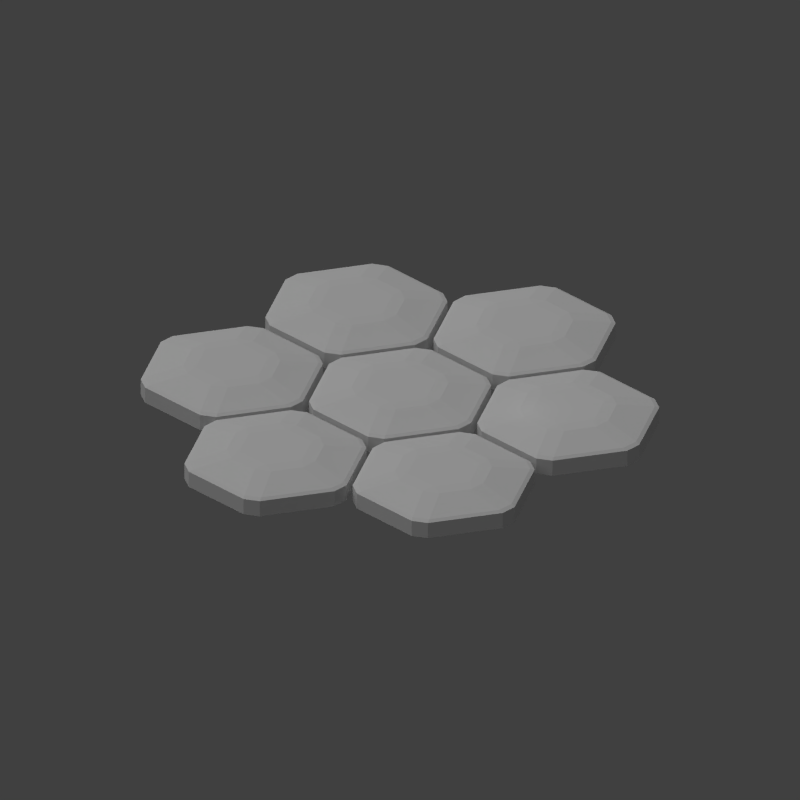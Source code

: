 # Source: small_photovoltaic.blend  (saved by Blender 2.74.0; exported with 4.5.12 LTS)
import bpy
from mathutils import Matrix  # noqa: F401  (used for matrix-valued properties, if any)

bpy.ops.wm.read_factory_settings(use_empty=True)
scene = bpy.context.scene
scene.name = 'Scene'

# ---- collections
col_collection_1 = bpy.data.collections.new('Collection 1'); scene.collection.children.link(col_collection_1)

# ---- world
world_world = bpy.data.worlds.new('World'); scene.world = world_world
world_world.color = (0.05088, 0.05088, 0.05088)
world_world.use_sun_shadow = False
world_world.sun_shadow_jitter_overblur = 0.0
world_world.cycles.sampling_method = 'MANUAL'
world_world.cycles.sample_map_resolution = 256

# ---- cameras
cam_camera = bpy.data.cameras.new('Camera')
cam_camera.type = 'ORTHO'
cam_camera.clip_end = 100.0
cam_camera.lens = 35.0
cam_camera.sensor_width = 32.0
cam_camera.sensor_height = 18.0
cam_camera.ortho_scale = 24.0
cam_camera.dof.focus_distance = 0.0
cam_camera.dof.aperture_fstop = 128.0

# ---- lights
light_sun = bpy.data.lights.new('Sun', 'SUN')
light_sun.transmission_factor = 0.0
light_sun.angle = 1.571
light_sun.energy = 1.0
light_sun.shadow_buffer_clip_start = 0.5
light_sun.shadow_soft_size = 1.0
light_sun.shadow_cascade_max_distance = 1000.0
light_sun.cycles.use_multiple_importance_sampling = False
light_lamp = bpy.data.lights.new('Lamp', 'POINT')
light_lamp.transmission_factor = 0.0
light_lamp.cutoff_distance = 30.0
light_lamp.energy = 2.0
light_lamp.shadow_buffer_clip_start = 1.001
light_lamp.shadow_soft_size = 1.0
light_lamp.shadow_maximum_resolution = 0.006
light_lamp.use_absolute_resolution = True
light_lamp.cycles.use_multiple_importance_sampling = False

# ---- meshes
me_cylinder_045 = bpy.data.meshes.new('Cylinder.045')
me_cylinder_045.from_pydata([(0.0, 1.0, -1.0), (0.0, 1.0, 1.0), (0.866, 0.5, -1.0), (0.866, 0.5, 1.0), (0.866, -0.5, -1.0), (0.866, -0.5, 1.0), (-8.742e-08, -1.0, -1.0), (-8.742e-08, -1.0, 1.0), (-0.866, -0.5, -1.0), (-0.866, -0.5, 1.0), (-0.866, 0.5, -1.0), (-0.866, 0.5, 1.0), (-9.705e-09, 0.5, 2.0), (0.433, 0.25, 2.0), (0.433, -0.25, 2.0), (-5.342e-08, -0.5, 2.0), (-0.433, -0.25, 2.0), (-0.433, 0.25, 2.0), (-9.59e-09, 0.5, -2.0), (0.433, 0.25, -2.0), (0.433, -0.25, -2.0), (-5.33e-08, -0.5, -2.0), (-0.433, -0.25, -2.0), (-0.433, 0.25, -2.0)], [], [(0, 1, 3, 2), (2, 3, 5, 4), (4, 5, 7, 6), (6, 7, 9, 8), (1, 11, 17, 12), (10, 11, 1, 0), (8, 9, 11, 10), (10, 0, 18, 23), (13, 12, 17, 16, 15, 14), (11, 9, 16, 17), (9, 7, 15, 16), (7, 5, 14, 15), (5, 3, 13, 14), (3, 1, 12, 13), (18, 19, 20, 21, 22, 23), (8, 10, 23, 22), (6, 8, 22, 21), (4, 6, 21, 20), (2, 4, 20, 19), (0, 2, 19, 18)])
me_cylinder_045.use_remesh_preserve_volume = False
me_cylinder_045.use_remesh_preserve_attributes = False
me_cylinder_045.use_mirror_vertex_groups = False
me_cylinder_045.update()
me_cylinder_043 = bpy.data.meshes.new('Cylinder.043')
me_cylinder_043.from_pydata([(0.0, 1.0, -1.0), (0.0, 1.0, 1.0), (0.866, 0.5, -1.0), (0.866, 0.5, 1.0), (0.866, -0.5, -1.0), (0.866, -0.5, 1.0), (-8.742e-08, -1.0, -1.0), (-8.742e-08, -1.0, 1.0), (-0.866, -0.5, -1.0), (-0.866, -0.5, 1.0), (-0.866, 0.5, -1.0), (-0.866, 0.5, 1.0), (-9.705e-09, 0.5, 2.0), (0.433, 0.25, 2.0), (0.433, -0.25, 2.0), (-5.342e-08, -0.5, 2.0), (-0.433, -0.25, 2.0), (-0.433, 0.25, 2.0), (-9.59e-09, 0.5, -2.0), (0.433, 0.25, -2.0), (0.433, -0.25, -2.0), (-5.33e-08, -0.5, -2.0), (-0.433, -0.25, -2.0), (-0.433, 0.25, -2.0)], [], [(0, 1, 3, 2), (2, 3, 5, 4), (4, 5, 7, 6), (6, 7, 9, 8), (1, 11, 17, 12), (10, 11, 1, 0), (8, 9, 11, 10), (10, 0, 18, 23), (13, 12, 17, 16, 15, 14), (11, 9, 16, 17), (9, 7, 15, 16), (7, 5, 14, 15), (5, 3, 13, 14), (3, 1, 12, 13), (18, 19, 20, 21, 22, 23), (8, 10, 23, 22), (6, 8, 22, 21), (4, 6, 21, 20), (2, 4, 20, 19), (0, 2, 19, 18)])
me_cylinder_043.use_remesh_preserve_volume = False
me_cylinder_043.use_remesh_preserve_attributes = False
me_cylinder_043.use_mirror_vertex_groups = False
me_cylinder_043.update()
me_cylinder_014 = bpy.data.meshes.new('Cylinder.014')
me_cylinder_014.from_pydata([(0.0, 1.0, -1.0), (0.0, 1.0, 1.0), (0.866, 0.5, -1.0), (0.866, 0.5, 1.0), (0.866, -0.5, -1.0), (0.866, -0.5, 1.0), (-8.742e-08, -1.0, -1.0), (-8.742e-08, -1.0, 1.0), (-0.866, -0.5, -1.0), (-0.866, -0.5, 1.0), (-0.866, 0.5, -1.0), (-0.866, 0.5, 1.0), (-9.705e-09, 0.5, 2.0), (0.433, 0.25, 2.0), (0.433, -0.25, 2.0), (-5.342e-08, -0.5, 2.0), (-0.433, -0.25, 2.0), (-0.433, 0.25, 2.0), (-9.59e-09, 0.5, -2.0), (0.433, 0.25, -2.0), (0.433, -0.25, -2.0), (-5.33e-08, -0.5, -2.0), (-0.433, -0.25, -2.0), (-0.433, 0.25, -2.0)], [], [(0, 1, 3, 2), (2, 3, 5, 4), (4, 5, 7, 6), (6, 7, 9, 8), (1, 11, 17, 12), (10, 11, 1, 0), (8, 9, 11, 10), (10, 0, 18, 23), (13, 12, 17, 16, 15, 14), (11, 9, 16, 17), (9, 7, 15, 16), (7, 5, 14, 15), (5, 3, 13, 14), (3, 1, 12, 13), (18, 19, 20, 21, 22, 23), (8, 10, 23, 22), (6, 8, 22, 21), (4, 6, 21, 20), (2, 4, 20, 19), (0, 2, 19, 18)])
me_cylinder_014.use_remesh_preserve_volume = False
me_cylinder_014.use_remesh_preserve_attributes = False
me_cylinder_014.use_mirror_vertex_groups = False
me_cylinder_014.update()
me_cylinder_012 = bpy.data.meshes.new('Cylinder.012')
me_cylinder_012.from_pydata([(0.0, 1.0, -1.0), (0.0, 1.0, 1.0), (0.866, 0.5, -1.0), (0.866, 0.5, 1.0), (0.866, -0.5, -1.0), (0.866, -0.5, 1.0), (-8.742e-08, -1.0, -1.0), (-8.742e-08, -1.0, 1.0), (-0.866, -0.5, -1.0), (-0.866, -0.5, 1.0), (-0.866, 0.5, -1.0), (-0.866, 0.5, 1.0), (-9.705e-09, 0.5, 2.0), (0.433, 0.25, 2.0), (0.433, -0.25, 2.0), (-5.342e-08, -0.5, 2.0), (-0.433, -0.25, 2.0), (-0.433, 0.25, 2.0), (-9.59e-09, 0.5, -2.0), (0.433, 0.25, -2.0), (0.433, -0.25, -2.0), (-5.33e-08, -0.5, -2.0), (-0.433, -0.25, -2.0), (-0.433, 0.25, -2.0)], [], [(0, 1, 3, 2), (2, 3, 5, 4), (4, 5, 7, 6), (6, 7, 9, 8), (1, 11, 17, 12), (10, 11, 1, 0), (8, 9, 11, 10), (10, 0, 18, 23), (13, 12, 17, 16, 15, 14), (11, 9, 16, 17), (9, 7, 15, 16), (7, 5, 14, 15), (5, 3, 13, 14), (3, 1, 12, 13), (18, 19, 20, 21, 22, 23), (8, 10, 23, 22), (6, 8, 22, 21), (4, 6, 21, 20), (2, 4, 20, 19), (0, 2, 19, 18)])
me_cylinder_012.use_remesh_preserve_volume = False
me_cylinder_012.use_remesh_preserve_attributes = False
me_cylinder_012.use_mirror_vertex_groups = False
me_cylinder_012.update()
me_cylinder_003 = bpy.data.meshes.new('Cylinder.003')
me_cylinder_003.from_pydata([(0.0, 1.0, -1.0), (0.0, 1.0, 1.0), (0.866, 0.5, -1.0), (0.866, 0.5, 1.0), (0.866, -0.5, -1.0), (0.866, -0.5, 1.0), (-8.742e-08, -1.0, -1.0), (-8.742e-08, -1.0, 1.0), (-0.866, -0.5, -1.0), (-0.866, -0.5, 1.0), (-0.866, 0.5, -1.0), (-0.866, 0.5, 1.0), (-9.705e-09, 0.5, 2.0), (0.433, 0.25, 2.0), (0.433, -0.25, 2.0), (-5.342e-08, -0.5, 2.0), (-0.433, -0.25, 2.0), (-0.433, 0.25, 2.0), (-9.59e-09, 0.5, -2.0), (0.433, 0.25, -2.0), (0.433, -0.25, -2.0), (-5.33e-08, -0.5, -2.0), (-0.433, -0.25, -2.0), (-0.433, 0.25, -2.0)], [], [(0, 1, 3, 2), (2, 3, 5, 4), (4, 5, 7, 6), (6, 7, 9, 8), (1, 11, 17, 12), (10, 11, 1, 0), (8, 9, 11, 10), (10, 0, 18, 23), (13, 12, 17, 16, 15, 14), (11, 9, 16, 17), (9, 7, 15, 16), (7, 5, 14, 15), (5, 3, 13, 14), (3, 1, 12, 13), (18, 19, 20, 21, 22, 23), (8, 10, 23, 22), (6, 8, 22, 21), (4, 6, 21, 20), (2, 4, 20, 19), (0, 2, 19, 18)])
me_cylinder_003.use_remesh_preserve_volume = False
me_cylinder_003.use_remesh_preserve_attributes = False
me_cylinder_003.use_mirror_vertex_groups = False
me_cylinder_003.update()
me_cylinder_002 = bpy.data.meshes.new('Cylinder.002')
me_cylinder_002.from_pydata([(0.0, 1.0, -1.0), (0.0, 1.0, 1.0), (0.866, 0.5, -1.0), (0.866, 0.5, 1.0), (0.866, -0.5, -1.0), (0.866, -0.5, 1.0), (-8.742e-08, -1.0, -1.0), (-8.742e-08, -1.0, 1.0), (-0.866, -0.5, -1.0), (-0.866, -0.5, 1.0), (-0.866, 0.5, -1.0), (-0.866, 0.5, 1.0), (-9.705e-09, 0.5, 2.0), (0.433, 0.25, 2.0), (0.433, -0.25, 2.0), (-5.342e-08, -0.5, 2.0), (-0.433, -0.25, 2.0), (-0.433, 0.25, 2.0), (-9.59e-09, 0.5, -2.0), (0.433, 0.25, -2.0), (0.433, -0.25, -2.0), (-5.33e-08, -0.5, -2.0), (-0.433, -0.25, -2.0), (-0.433, 0.25, -2.0)], [], [(0, 1, 3, 2), (2, 3, 5, 4), (4, 5, 7, 6), (6, 7, 9, 8), (1, 11, 17, 12), (10, 11, 1, 0), (8, 9, 11, 10), (10, 0, 18, 23), (13, 12, 17, 16, 15, 14), (11, 9, 16, 17), (9, 7, 15, 16), (7, 5, 14, 15), (5, 3, 13, 14), (3, 1, 12, 13), (18, 19, 20, 21, 22, 23), (8, 10, 23, 22), (6, 8, 22, 21), (4, 6, 21, 20), (2, 4, 20, 19), (0, 2, 19, 18)])
me_cylinder_002.use_remesh_preserve_volume = False
me_cylinder_002.use_remesh_preserve_attributes = False
me_cylinder_002.use_mirror_vertex_groups = False
me_cylinder_002.update()
me_cylinder = bpy.data.meshes.new('Cylinder')
me_cylinder.from_pydata([(0.0, 1.0, -1.0), (0.0, 1.0, 1.0), (0.866, 0.5, -1.0), (0.866, 0.5, 1.0), (0.866, -0.5, -1.0), (0.866, -0.5, 1.0), (-8.742e-08, -1.0, -1.0), (-8.742e-08, -1.0, 1.0), (-0.866, -0.5, -1.0), (-0.866, -0.5, 1.0), (-0.866, 0.5, -1.0), (-0.866, 0.5, 1.0), (-9.705e-09, 0.5, 2.0), (0.433, 0.25, 2.0), (0.433, -0.25, 2.0), (-5.342e-08, -0.5, 2.0), (-0.433, -0.25, 2.0), (-0.433, 0.25, 2.0), (-9.59e-09, 0.5, -2.0), (0.433, 0.25, -2.0), (0.433, -0.25, -2.0), (-5.33e-08, -0.5, -2.0), (-0.433, -0.25, -2.0), (-0.433, 0.25, -2.0)], [], [(0, 1, 3, 2), (2, 3, 5, 4), (4, 5, 7, 6), (6, 7, 9, 8), (1, 11, 17, 12), (10, 11, 1, 0), (8, 9, 11, 10), (10, 0, 18, 23), (13, 12, 17, 16, 15, 14), (11, 9, 16, 17), (9, 7, 15, 16), (7, 5, 14, 15), (5, 3, 13, 14), (3, 1, 12, 13), (18, 19, 20, 21, 22, 23), (8, 10, 23, 22), (6, 8, 22, 21), (4, 6, 21, 20), (2, 4, 20, 19), (0, 2, 19, 18)])
me_cylinder.use_remesh_preserve_volume = False
me_cylinder.use_remesh_preserve_attributes = False
me_cylinder.use_mirror_vertex_groups = False
me_cylinder.update()

# ---- objects
ob_cylinder_044 = bpy.data.objects.new('Cylinder.044', me_cylinder_045)
ob_cylinder_042 = bpy.data.objects.new('Cylinder.042', me_cylinder_043)
ob_cylinder_013 = bpy.data.objects.new('Cylinder.013', me_cylinder_014)
ob_cylinder_011 = bpy.data.objects.new('Cylinder.011', me_cylinder_012)
ob_cylinder_002 = bpy.data.objects.new('Cylinder.002', me_cylinder_003)
ob_cylinder_001 = bpy.data.objects.new('Cylinder.001', me_cylinder_002)
ob_cylinder = bpy.data.objects.new('Cylinder', me_cylinder)
ob_sun = bpy.data.objects.new('Sun', light_sun)
ob_lamp = bpy.data.objects.new('Lamp', light_lamp)
ob_camera = bpy.data.objects.new('Camera', cam_camera)

# ---- transforms, parenting, visibility, modifiers, constraints
ob_cylinder_044.location = (-2.643, -4.493, 0.0)
ob_cylinder_044.scale = (2.907, 2.907, 0.2907)
ob_cylinder_044.lineart.crease_threshold = 0.0
_m = ob_cylinder_044.modifiers.new('Bevel', 'BEVEL')
_m.limit_method = 'NONE'
_m.spread = 0.0
ob_cylinder_042.location = (2.643, -4.493, 0.0)
ob_cylinder_042.scale = (2.907, 2.907, 0.2907)
ob_cylinder_042.lineart.crease_threshold = 0.0
_m = ob_cylinder_042.modifiers.new('Bevel', 'BEVEL')
_m.limit_method = 'NONE'
_m.spread = 0.0
ob_cylinder_013.location = (2.643, 4.493, 0.0)
ob_cylinder_013.scale = (2.907, 2.907, 0.2907)
ob_cylinder_013.lineart.crease_threshold = 0.0
_m = ob_cylinder_013.modifiers.new('Bevel', 'BEVEL')
_m.limit_method = 'NONE'
_m.spread = 0.0
ob_cylinder_011.location = (-2.643, 4.493, 0.0)
ob_cylinder_011.scale = (2.907, 2.907, 0.2907)
ob_cylinder_011.lineart.crease_threshold = 0.0
_m = ob_cylinder_011.modifiers.new('Bevel', 'BEVEL')
_m.limit_method = 'NONE'
_m.spread = 0.0
ob_cylinder_002.location = (-5.285, -1.119e-07, 0.0)
ob_cylinder_002.scale = (2.907, 2.907, 0.2907)
ob_cylinder_002.lineart.crease_threshold = 0.0
_m = ob_cylinder_002.modifiers.new('Bevel', 'BEVEL')
_m.limit_method = 'NONE'
_m.spread = 0.0
ob_cylinder_001.location = (5.285, -1.119e-07, 0.0)
ob_cylinder_001.scale = (2.907, 2.907, 0.2907)
ob_cylinder_001.lineart.crease_threshold = 0.0
_m = ob_cylinder_001.modifiers.new('Bevel', 'BEVEL')
_m.limit_method = 'NONE'
_m.spread = 0.0
ob_cylinder.location = (0.0, -1.119e-07, 0.0)
ob_cylinder.scale = (2.907, 2.907, 0.2907)
ob_cylinder.lineart.crease_threshold = 0.0
_m = ob_cylinder.modifiers.new('Bevel', 'BEVEL')
_m.limit_method = 'NONE'
_m.spread = 0.0
ob_sun.location = (0.7973, 7.599, 4.7)
ob_sun.rotation_euler = (-0.4189, -0.1396, 0.2094)
ob_sun.lineart.crease_threshold = 0.0
ob_lamp.location = (1.568, -3.856, 1.311)
ob_lamp.rotation_euler = (0.6503, 0.05522, 1.866)
ob_lamp.lock_rotations_4d = False
ob_lamp.empty_display_type = 'ARROWS'
ob_lamp.color = (0.0, 0.0, 0.0, 0.0)
ob_lamp.lineart.crease_threshold = 0.0
ob_camera.location = (-10.0, -10.0, 8.2)
ob_camera.rotation_euler = (1.047, 0.0, -0.7854)
ob_camera.lock_rotations_4d = False
ob_camera.empty_display_type = 'ARROWS'
ob_camera.color = (0.0, 0.0, 0.0, 0.0)
ob_camera.display_type = 'WIRE'
ob_camera.lineart.crease_threshold = 0.0

# ---- collection membership
col_collection_1.objects.link(ob_cylinder_044)
col_collection_1.objects.link(ob_cylinder_042)
col_collection_1.objects.link(ob_cylinder_013)
col_collection_1.objects.link(ob_cylinder_011)
col_collection_1.objects.link(ob_cylinder_002)
col_collection_1.objects.link(ob_cylinder_001)
col_collection_1.objects.link(ob_cylinder)
col_collection_1.objects.link(ob_sun)
col_collection_1.objects.link(ob_lamp)
col_collection_1.objects.link(ob_camera)

# ---- scene / render settings (as saved in the file)
scene.camera = ob_camera
scene.frame_start = 1; scene.frame_end = 250; scene.frame_set(1)
scene.render.engine = 'BLENDER_EEVEE_NEXT'
scene.render.image_settings.compression = 90
scene.render.resolution_x = 1600
scene.render.resolution_y = 1600
scene.render.resolution_percentage = 50
scene.render.dither_intensity = 0.0
scene.render.film_transparent = True
scene.render.bake_margin = 2
scene.render.bake_bias = 0.0
scene.cycles.use_denoising = False
scene.cycles.samples = 10
scene.cycles.sampling_pattern = 'TABULATED_SOBOL'
scene.cycles.light_sampling_threshold = 0.0
scene.cycles.use_adaptive_sampling = False
scene.cycles.use_light_tree = False
scene.cycles.blur_glossy = 0.0
scene.cycles.volume_bounces = 1
scene.cycles.pixel_filter_type = 'GAUSSIAN'
scene.cycles.sample_clamp_indirect = 0.0
scene.view_settings.view_transform = 'Standard'
bpy.context.view_layer.update()
